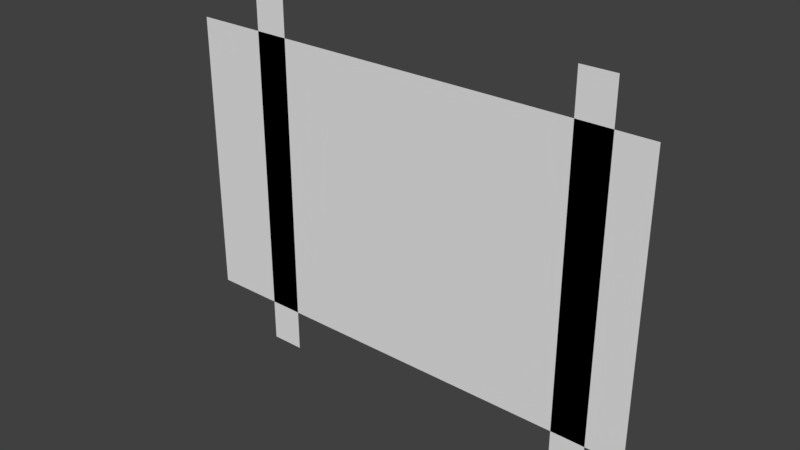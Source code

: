 # Source: processedTree.blend  (saved by Blender 2.78.0; exported with 4.5.12 LTS)
import bpy
from mathutils import Matrix  # noqa: F401  (used for matrix-valued properties, if any)

bpy.ops.wm.read_factory_settings(use_empty=True)
scene = bpy.context.scene
scene.name = 'Scene'

# ---- collections
col_collection_1 = bpy.data.collections.new('Collection 1'); scene.collection.children.link(col_collection_1)

# ---- world
world_world = bpy.data.worlds.new('World'); scene.world = world_world
world_world.color = (0.05088, 0.05088, 0.05088)
world_world.use_sun_shadow = False
world_world.sun_shadow_jitter_overblur = 0.0
world_world.cycles.sampling_method = 'MANUAL'

# ---- meshes
me_plane = bpy.data.meshes.new('Plane')
me_plane.from_pydata([(-0.6567, 0.0, 1.274), (-0.5371, 0.0, 1.274), (-0.6567, 0.0, -0.03738), (-0.5371, 0.0, -0.03738), (0.646, 0.0, -0.03738), (0.5264, 0.0, -0.03738), (0.646, 0.0, 1.274), (0.5264, 0.0, 1.274), (0.7763, 0.0, 0.1123), (-0.9042, 0.0, 0.1123), (0.7763, 0.0, 1.124), (-0.9042, 0.0, 1.124)], [], [(0, 1, 3, 2), (7, 6, 4, 5), (11, 10, 8, 9)])
me_plane.use_remesh_preserve_volume = False
me_plane.use_remesh_preserve_attributes = False
me_plane.use_mirror_vertex_groups = False
me_plane.update()

# ---- objects
ob_plane = bpy.data.objects.new('Plane', me_plane)

# ---- transforms, parenting, visibility, modifiers, constraints
ob_plane.location = (0.0, 0.0, 0.0)
ob_plane.lineart.crease_threshold = 0.0

# ---- collection membership
col_collection_1.objects.link(ob_plane)

# ---- scene / render settings (as saved in the file)
scene.frame_start = 1; scene.frame_end = 250; scene.frame_set(1)
scene.render.engine = 'BLENDER_EEVEE_NEXT'
scene.render.resolution_percentage = 50
scene.render.dither_intensity = 0.0
scene.cycles.use_denoising = False
scene.cycles.samples = 128
scene.cycles.sampling_pattern = 'TABULATED_SOBOL'
scene.cycles.light_sampling_threshold = 0.0
scene.cycles.use_adaptive_sampling = False
scene.cycles.use_light_tree = False
scene.cycles.blur_glossy = 0.0
scene.cycles.sample_clamp_indirect = 0.0
scene.view_settings.view_transform = 'Standard'
bpy.context.view_layer.update()

# ---- added for rendering (the .blend has no active camera and no usable light): camera, sun
cam_auto = bpy.data.cameras.new('AutoCamera')
cam_auto.lens = 50.0
cam_auto.sensor_width = 36.0
cam_auto.clip_end = 1000.0
ob_auto_camera = bpy.data.objects.new('AutoCamera', cam_auto)
scene.collection.objects.link(ob_auto_camera)
ob_auto_camera.location = (1.90814, -2.36651, 2.19589)
ob_auto_camera.rotation_euler = (1.09748, -7.21219e-08, 0.694738)
scene.camera = ob_auto_camera
light_auto_sun = bpy.data.lights.new('AutoSun', 'SUN')
light_auto_sun.energy = 3.0
light_auto_sun.angle = 0.0523599
ob_auto_sun = bpy.data.objects.new('AutoSun', light_auto_sun)
scene.collection.objects.link(ob_auto_sun)
ob_auto_sun.rotation_euler = (0.872665, 0.174533, 0.523599)
bpy.context.view_layer.update()
